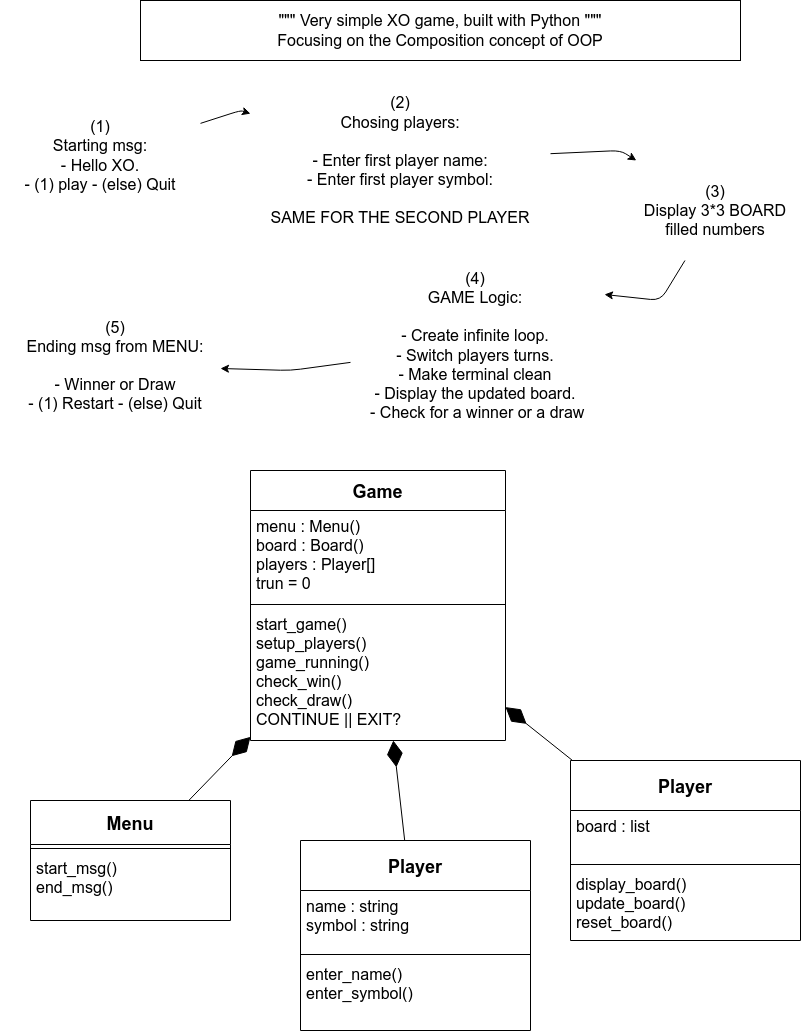

The diagram above was exported from draw.io. Its source (the exported page's mxGraphModel, read from the mxfile embedded in the PNG):
<mxGraphModel dx="1930" dy="538" grid="1" gridSize="10" guides="1" tooltips="1" connect="1" arrows="1" fold="1" page="1" pageScale="1" pageWidth="850" pageHeight="1100" math="0" shadow="0">
  <root>
    <mxCell id="0" />
    <mxCell id="1" parent="0" />
    <mxCell id="17" style="edgeStyle=none;html=1;" parent="1" source="5" target="8" edge="1">
      <mxGeometry relative="1" as="geometry">
        <Array as="points">
          <mxPoint x="-590" y="130" />
        </Array>
      </mxGeometry>
    </mxCell>
    <mxCell id="5" value="(1)&lt;br&gt;Starting msg:&lt;br&gt;- Hello XO.&lt;br&gt;- (1) play -&amp;nbsp;(else) Quit" style="text;strokeColor=none;align=center;fillColor=none;html=1;verticalAlign=middle;whiteSpace=wrap;rounded=0;fontSize=16;" parent="1" vertex="1">
      <mxGeometry x="-830" y="100" width="200" height="150" as="geometry" />
    </mxCell>
    <mxCell id="37" style="edgeStyle=none;html=1;" parent="1" source="8" target="16" edge="1">
      <mxGeometry relative="1" as="geometry">
        <mxPoint x="-170" y="100" as="targetPoint" />
        <Array as="points">
          <mxPoint x="-210" y="170" />
        </Array>
      </mxGeometry>
    </mxCell>
    <mxCell id="8" value="(2)&lt;br&gt;Chosing players:&lt;br&gt;&lt;br&gt;- Enter first player name:&lt;br&gt;- Enter first player symbol:&lt;br&gt;&lt;br&gt;SAME FOR THE SECOND PLAYER" style="text;strokeColor=none;align=center;fillColor=none;html=1;verticalAlign=middle;whiteSpace=wrap;rounded=0;fontSize=16;" parent="1" vertex="1">
      <mxGeometry x="-580" y="100" width="300" height="160" as="geometry" />
    </mxCell>
    <mxCell id="82" style="edgeStyle=none;html=1;fontSize=16;entryX=1.016;entryY=0.2;entryDx=0;entryDy=0;entryPerimeter=0;" parent="1" source="16" target="20" edge="1">
      <mxGeometry relative="1" as="geometry">
        <Array as="points">
          <mxPoint x="-170" y="320" />
        </Array>
      </mxGeometry>
    </mxCell>
    <mxCell id="16" value="(3)&lt;br&gt;Display 3*3 BOARD&lt;br&gt;filled numbers" style="text;strokeColor=none;align=center;fillColor=none;html=1;verticalAlign=middle;whiteSpace=wrap;rounded=0;fontSize=16;" parent="1" vertex="1">
      <mxGeometry x="-210" y="180" width="190" height="100" as="geometry" />
    </mxCell>
    <mxCell id="83" style="edgeStyle=none;html=1;fontSize=16;" parent="1" source="20" target="27" edge="1">
      <mxGeometry relative="1" as="geometry">
        <Array as="points">
          <mxPoint x="-540" y="390" />
        </Array>
      </mxGeometry>
    </mxCell>
    <mxCell id="20" value="(4)&lt;br&gt;GAME Logic:&lt;br&gt;&lt;br&gt;- Create infinite loop.&lt;br&gt;- Switch players turns.&lt;br&gt;- Make terminal clean&lt;br&gt;- Display the updated board.&lt;br&gt;&amp;nbsp;- Check for a winner or a draw" style="text;strokeColor=none;align=center;fillColor=none;html=1;verticalAlign=middle;whiteSpace=wrap;rounded=0;fontSize=16;" parent="1" vertex="1">
      <mxGeometry x="-480" y="280" width="250" height="170" as="geometry" />
    </mxCell>
    <mxCell id="27" value="(5)&lt;br&gt;Ending msg from MENU:&lt;br&gt;&lt;br&gt;- Winner or Draw&lt;br&gt;- (1) Restart - (else) Quit" style="text;strokeColor=none;align=center;fillColor=none;html=1;verticalAlign=middle;whiteSpace=wrap;rounded=0;fontSize=16;" parent="1" vertex="1">
      <mxGeometry x="-820" y="310" width="210" height="150" as="geometry" />
    </mxCell>
    <mxCell id="38" value="Menu" style="swimlane;fontStyle=1;align=center;verticalAlign=middle;childLayout=stackLayout;horizontal=1;startSize=44;horizontalStack=0;resizeParent=1;resizeParentMax=0;resizeLast=0;collapsible=1;marginBottom=0;fontSize=18;" parent="1" vertex="1">
      <mxGeometry x="-800" y="820" width="200" height="120" as="geometry" />
    </mxCell>
    <mxCell id="40" value="" style="line;strokeWidth=1;fillColor=none;align=left;verticalAlign=middle;spacingTop=-1;spacingLeft=3;spacingRight=3;rotatable=0;labelPosition=right;points=[];portConstraint=eastwest;strokeColor=inherit;" parent="38" vertex="1">
      <mxGeometry y="44" width="200" height="8" as="geometry" />
    </mxCell>
    <mxCell id="41" value="start_msg()&#10;end_msg()" style="text;strokeColor=none;fillColor=none;align=left;verticalAlign=top;spacingLeft=4;spacingRight=4;overflow=hidden;rotatable=0;points=[[0,0.5],[1,0.5]];portConstraint=eastwest;fontSize=16;" parent="38" vertex="1">
      <mxGeometry y="52" width="200" height="68" as="geometry" />
    </mxCell>
    <mxCell id="47" value="Player" style="swimlane;fontStyle=1;align=center;verticalAlign=middle;childLayout=stackLayout;horizontal=1;startSize=50;horizontalStack=0;resizeParent=1;resizeParentMax=0;resizeLast=0;collapsible=1;marginBottom=0;fontSize=18;" parent="1" vertex="1">
      <mxGeometry x="-530" y="860" width="230" height="190" as="geometry" />
    </mxCell>
    <mxCell id="48" value="name : string&#10;symbol : string" style="text;strokeColor=none;fillColor=none;align=left;verticalAlign=top;spacingLeft=4;spacingRight=4;overflow=hidden;rotatable=0;points=[[0,0.5],[1,0.5]];portConstraint=eastwest;fontSize=16;" parent="47" vertex="1">
      <mxGeometry y="50" width="230" height="60" as="geometry" />
    </mxCell>
    <mxCell id="49" value="" style="line;strokeWidth=1;fillColor=none;align=left;verticalAlign=middle;spacingTop=-1;spacingLeft=3;spacingRight=3;rotatable=0;labelPosition=right;points=[];portConstraint=eastwest;strokeColor=inherit;" parent="47" vertex="1">
      <mxGeometry y="110" width="230" height="8" as="geometry" />
    </mxCell>
    <mxCell id="50" value="enter_name()&#10;enter_symbol()" style="text;strokeColor=none;fillColor=none;align=left;verticalAlign=top;spacingLeft=4;spacingRight=4;overflow=hidden;rotatable=0;points=[[0,0.5],[1,0.5]];portConstraint=eastwest;fontSize=16;" parent="47" vertex="1">
      <mxGeometry y="118" width="230" height="72" as="geometry" />
    </mxCell>
    <mxCell id="55" value="Game" style="swimlane;fontStyle=1;align=center;verticalAlign=middle;childLayout=stackLayout;horizontal=1;startSize=40;horizontalStack=0;resizeParent=1;resizeParentMax=0;resizeLast=0;collapsible=1;marginBottom=0;fontSize=18;" parent="1" vertex="1">
      <mxGeometry x="-580" y="490" width="255" height="270" as="geometry" />
    </mxCell>
    <mxCell id="56" value="menu : Menu()&#10;board : Board()&#10;players : Player[]&#10;trun = 0" style="text;strokeColor=none;fillColor=none;align=left;verticalAlign=top;spacingLeft=4;spacingRight=4;overflow=hidden;rotatable=0;points=[[0,0.5],[1,0.5]];portConstraint=eastwest;fontSize=16;" parent="55" vertex="1">
      <mxGeometry y="40" width="255" height="90" as="geometry" />
    </mxCell>
    <mxCell id="57" value="" style="line;strokeWidth=1;fillColor=none;align=left;verticalAlign=middle;spacingTop=-1;spacingLeft=3;spacingRight=3;rotatable=0;labelPosition=right;points=[];portConstraint=eastwest;strokeColor=inherit;" parent="55" vertex="1">
      <mxGeometry y="130" width="255" height="8" as="geometry" />
    </mxCell>
    <mxCell id="58" value="start_game()&#10;setup_players()&#10;game_running()&#10;check_win()&#10;check_draw()&#10;CONTINUE || EXIT?&#10;" style="text;strokeColor=none;fillColor=none;align=left;verticalAlign=top;spacingLeft=4;spacingRight=4;overflow=hidden;rotatable=0;points=[[0,0.5],[1,0.5]];portConstraint=eastwest;fontSize=16;" parent="55" vertex="1">
      <mxGeometry y="138" width="255" height="132" as="geometry" />
    </mxCell>
    <mxCell id="78" value="Player" style="swimlane;fontStyle=1;align=center;verticalAlign=middle;childLayout=stackLayout;horizontal=1;startSize=50;horizontalStack=0;resizeParent=1;resizeParentMax=0;resizeLast=0;collapsible=1;marginBottom=0;fontSize=18;" parent="1" vertex="1">
      <mxGeometry x="-260" y="780" width="230" height="180" as="geometry" />
    </mxCell>
    <mxCell id="79" value="board : list" style="text;strokeColor=none;fillColor=none;align=left;verticalAlign=top;spacingLeft=4;spacingRight=4;overflow=hidden;rotatable=0;points=[[0,0.5],[1,0.5]];portConstraint=eastwest;fontSize=16;" parent="78" vertex="1">
      <mxGeometry y="50" width="230" height="50" as="geometry" />
    </mxCell>
    <mxCell id="80" value="" style="line;strokeWidth=1;fillColor=none;align=left;verticalAlign=middle;spacingTop=-1;spacingLeft=3;spacingRight=3;rotatable=0;labelPosition=right;points=[];portConstraint=eastwest;strokeColor=inherit;" parent="78" vertex="1">
      <mxGeometry y="100" width="230" height="8" as="geometry" />
    </mxCell>
    <mxCell id="81" value="display_board()&#10;update_board()&#10;reset_board()" style="text;strokeColor=none;fillColor=none;align=left;verticalAlign=top;spacingLeft=4;spacingRight=4;overflow=hidden;rotatable=0;points=[[0,0.5],[1,0.5]];portConstraint=eastwest;fontSize=16;" parent="78" vertex="1">
      <mxGeometry y="108" width="230" height="72" as="geometry" />
    </mxCell>
    <mxCell id="84" value="" style="endArrow=diamondThin;endFill=1;endSize=24;html=1;fontSize=16;" parent="1" source="47" target="55" edge="1">
      <mxGeometry width="160" relative="1" as="geometry">
        <mxPoint x="-564.5" y="860" as="sourcePoint" />
        <mxPoint x="-404.5" y="860" as="targetPoint" />
      </mxGeometry>
    </mxCell>
    <mxCell id="85" value="" style="endArrow=diamondThin;endFill=1;endSize=24;html=1;fontSize=16;" parent="1" source="78" target="55" edge="1">
      <mxGeometry width="160" relative="1" as="geometry">
        <mxPoint x="-300" y="730" as="sourcePoint" />
        <mxPoint x="-140" y="730" as="targetPoint" />
      </mxGeometry>
    </mxCell>
    <mxCell id="86" value="" style="endArrow=diamondThin;endFill=1;endSize=24;html=1;fontSize=16;" parent="1" source="38" target="55" edge="1">
      <mxGeometry width="160" relative="1" as="geometry">
        <mxPoint x="-820" y="830" as="sourcePoint" />
        <mxPoint x="-660" y="830" as="targetPoint" />
      </mxGeometry>
    </mxCell>
    <mxCell id="87" value="&quot;&quot;&quot; Very simple XO game, built with&amp;nbsp;Python &quot;&quot;&quot;&lt;br&gt;Focusing on the Composition concept of OOP" style="rounded=0;whiteSpace=wrap;html=1;fontSize=16;" parent="1" vertex="1">
      <mxGeometry x="-690" y="20" width="600" height="60" as="geometry" />
    </mxCell>
  </root>
</mxGraphModel>